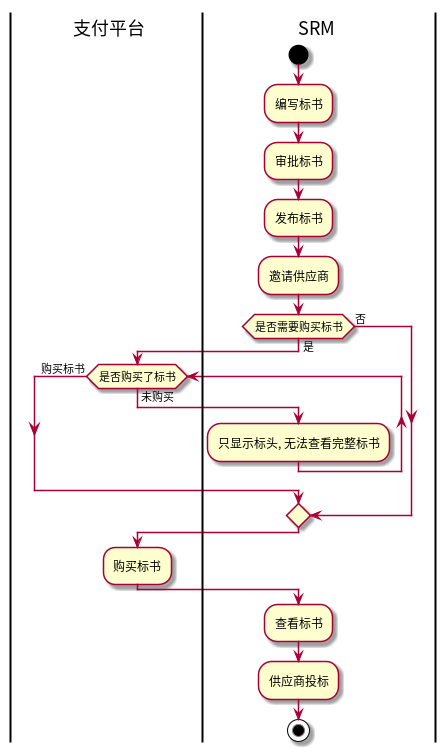

The diagram above was rendered by PlantUML. Its source (embedded in the PNG):
@startuml
|支付平台|
|SRM|
start
:编写标书;
:审批标书;
:发布标书;
:邀请供应商;
|SRM|
if (是否需要购买标书) then (是)
    |支付平台|
    while (是否购买了标书) is (未购买)
        |SRM|
        :只显示标头, 无法查看完整标书;
    |支付平台|
    endwhile ( 购买标书 )
else (否)
endif
:购买标书;
|SRM|
:查看标书;
:供应商投标;
stop
    
@enduml